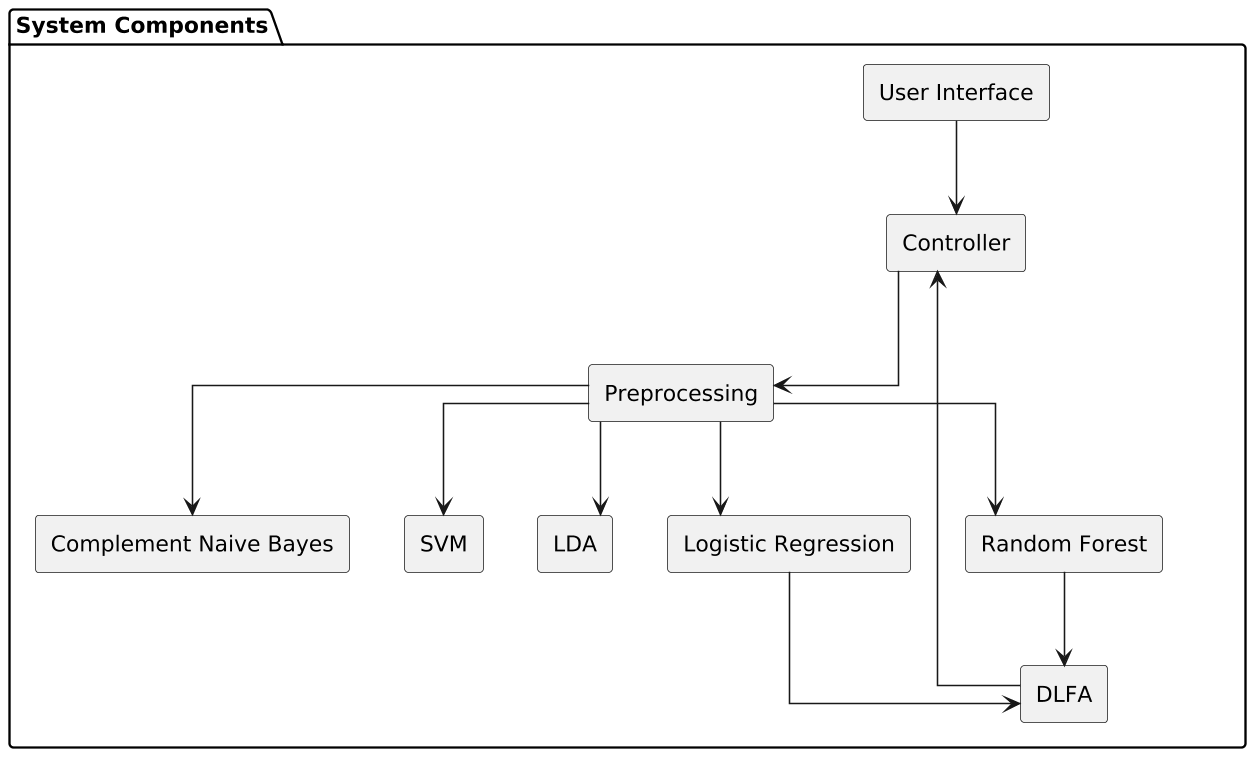

The diagram above was rendered by PlantUML. Its source (embedded in the PNG):
@startuml
skinparam dpi 150
skinparam linetype ortho
skinparam defaultFontName "Times New Roman"
skinparam defaultFontSize 14
skinparam componentStyle rectangle

package "System Components" {

  [User Interface] --> [Controller]

  [Controller] --> [Preprocessing]

  [Preprocessing] --> [Complement Naive Bayes]
  [Preprocessing] --> [SVM]
  [Preprocessing] --> [LDA]
  [Preprocessing] --> [Logistic Regression]
  [Preprocessing] --> [Random Forest]

  [Logistic Regression] --> [DLFA]
  [Random Forest] --> [DLFA]

  [DLFA] --> [Controller]

}
@enduml